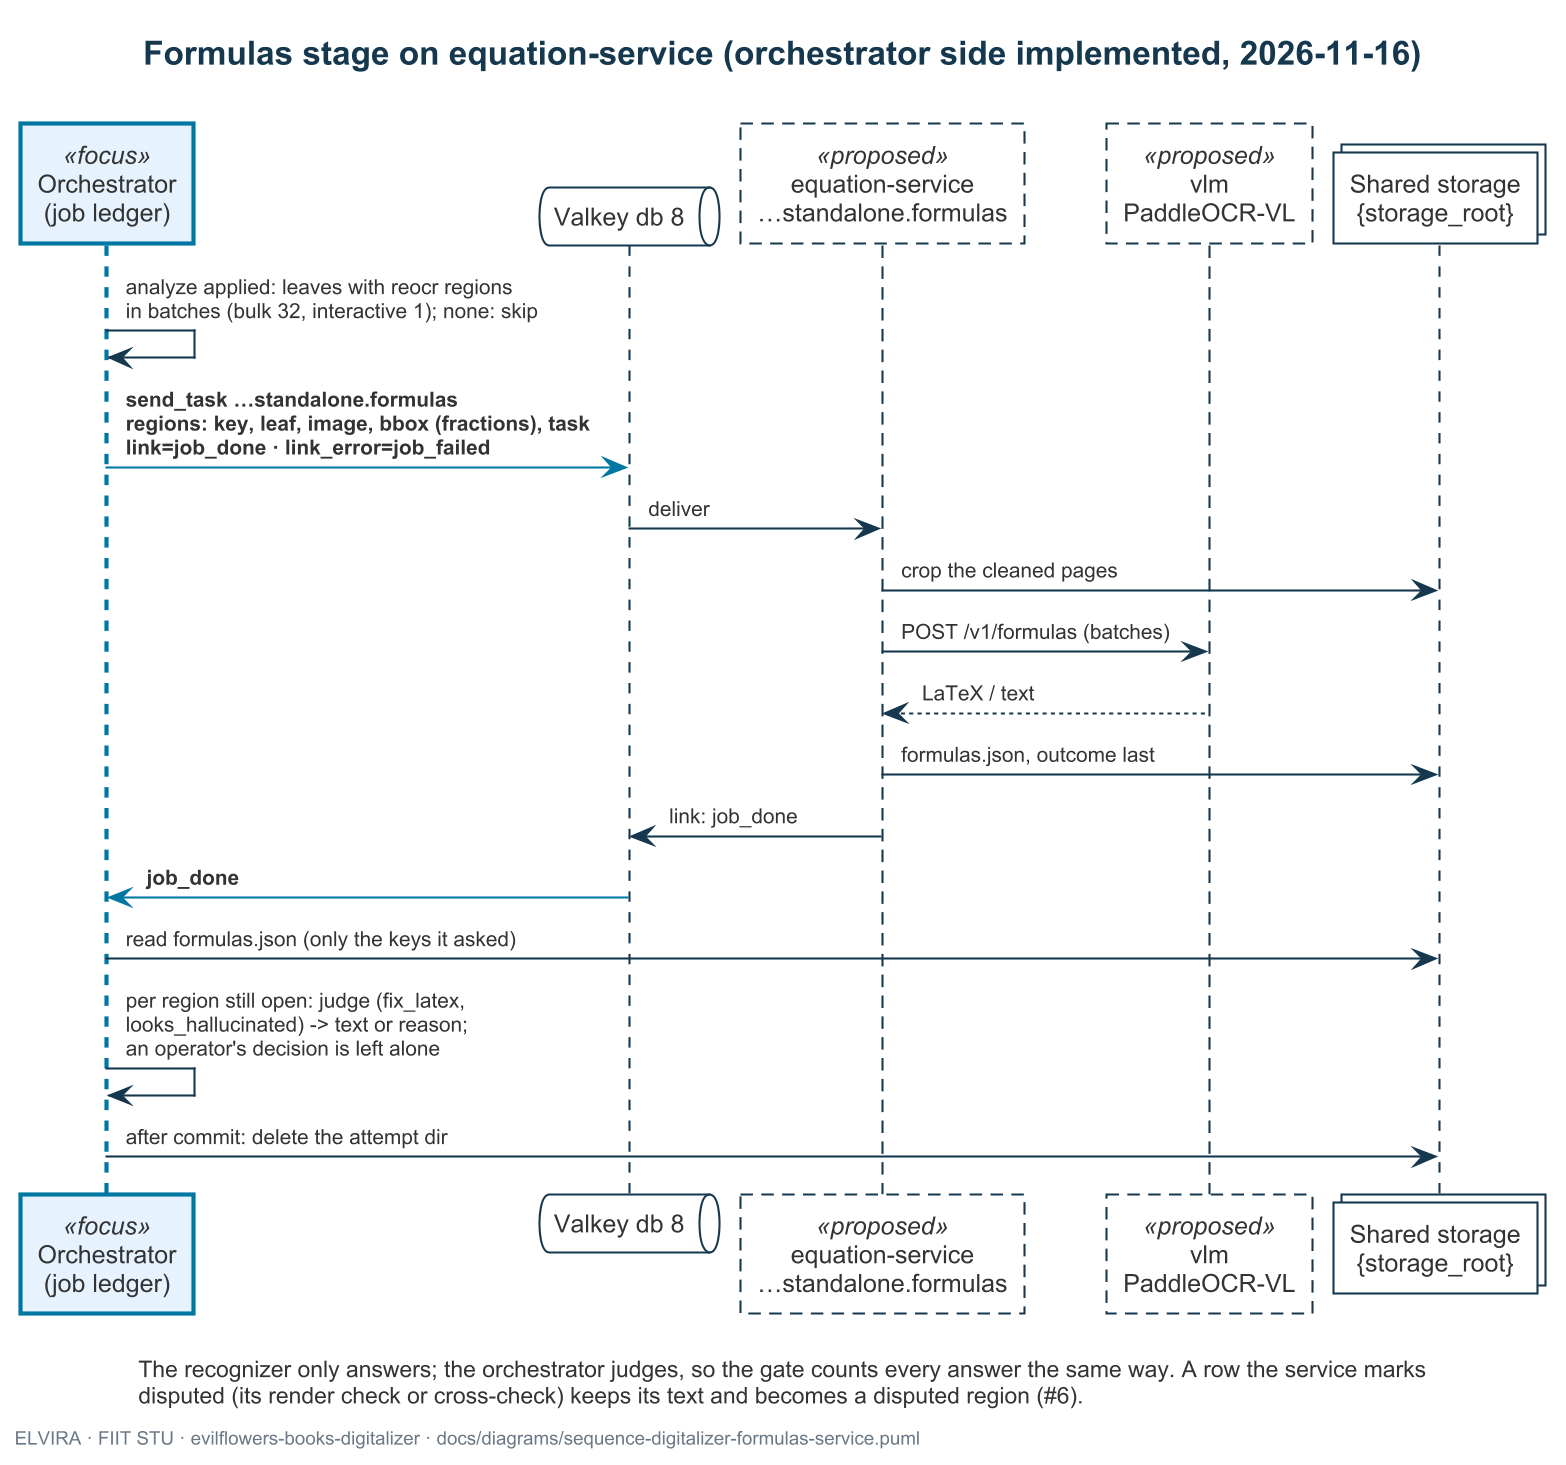

The diagram above was rendered by PlantUML. Its source (embedded in the PNG):
@startuml sequence-digitalizer-formulas-service
!include elvira.iuml
' =============================================================================
' What: the formulas stage on equation-service: the ledger plans jobs only for
'       leaf batches that have regions to re-read (formulas, tables), sends
'       their crops as fractions of the cleaned page, and applies the answers
'       through the orchestrator's own guards (fix_latex,
'       looks_hallucinated), so the quality gate counts rejections the same
'       way; a region an operator decided meanwhile keeps the operator's text.
' Kind: UML sequence diagram, one batch, as implemented on the orchestrator
'       side; equation-service's standalone task is proposed
'       (evilflowers-equation-service#8). Omitted: pump admission, reconcile,
'       SSE (as in sequence-digitalizer-clean-service).
' Source: this repo studio/orchestration/{ledger,contract,appliers}.py,
'         studio/workers/stages/formulas.py (2026-11-16); knowledge#66 and
'         Key-Value (Valkey db 8, 2026-11-16), knowledge#67 (the shared vlm, PaddleOCR-VL).
' =============================================================================

title Formulas stage on equation-service (orchestrator side implemented, 2026-11-16)

participant "Orchestrator\n(job ledger)" as orch <<focus>>
queue "Valkey db 8" as redis
participant "equation-service\n…standalone.formulas" as eq <<proposed>>
participant "vlm\nPaddleOCR-VL" as vlm <<proposed>>
collections "Shared storage\n{storage_root}" as fs

orch -> orch : analyze applied: leaves with reocr regions\nin batches (bulk 32, interactive 1); none: skip
orch -[$accent_msg()]> redis : <b>send_task …standalone.formulas</b>\n<b>regions: key, leaf, image, bbox (fractions), task</b>\n<b>link=job_done · link_error=job_failed</b>
redis -> eq : deliver
eq -> fs : crop the cleaned pages
eq -> vlm : POST /v1/formulas (batches)
vlm --> eq : LaTeX / text
eq -> fs : formulas.json, outcome last
eq -> redis : link: job_done
redis -[$accent_msg()]> orch : <b>job_done</b>
orch -> fs : read formulas.json (only the keys it asked)
orch -> orch : per region still open: judge (fix_latex,\nlooks_hallucinated) -> text or reason;\nan operator's decision is left alone
orch -> fs : after commit: delete the attempt dir

caption The recognizer only answers; the orchestrator judges, so the gate counts every answer the same way. A row the service marks\ndisputed (its render check or cross-check) keeps its text and becomes a disputed region (#6).
footer ELVIRA · FIIT STU · evilflowers-books-digitalizer · docs/diagrams/sequence-digitalizer-formulas-service.puml
@enduml